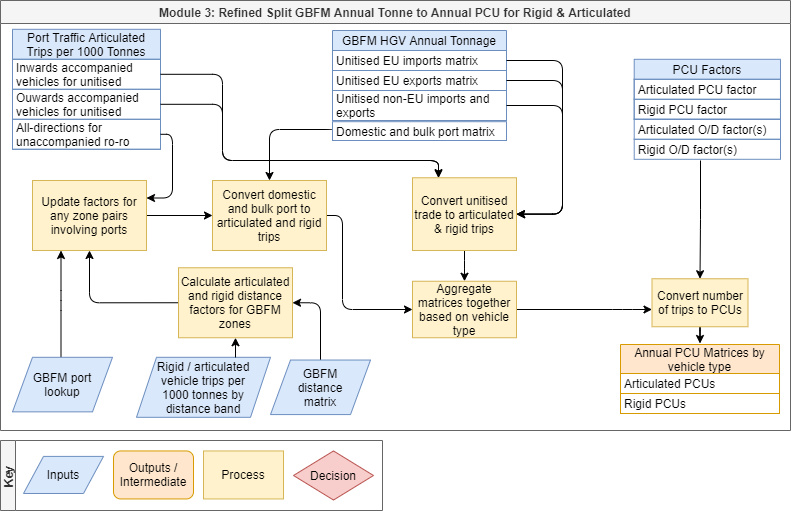

The diagram above was exported from draw.io. Its source (the exported page's mxGraphModel, read from the mxfile embedded in the PNG):
<mxGraphModel dx="1422" dy="794" grid="1" gridSize="10" guides="1" tooltips="1" connect="1" arrows="1" fold="1" page="1" pageScale="1" pageWidth="827" pageHeight="1169" math="1" shadow="0">
  <root>
    <mxCell id="0" />
    <mxCell id="1" parent="0" />
    <mxCell id="PIbB2k6j_Ha9ggWR_ChB-96" value="Key" style="swimlane;direction=east;portConstraintRotation=0;startSize=15;horizontal=0;fillColor=#f5f5f5;strokeColor=#666666;fontColor=#333333;" parent="1" vertex="1">
      <mxGeometry x="18" y="460" width="382" height="70" as="geometry" />
    </mxCell>
    <mxCell id="PIbB2k6j_Ha9ggWR_ChB-97" value="Inputs" style="shape=parallelogram;perimeter=parallelogramPerimeter;whiteSpace=wrap;html=1;fixedSize=1;shadow=0;glass=0;labelBackgroundColor=none;comic=0;sketch=0;strokeColor=#6c8ebf;strokeWidth=1;fillColor=#dae8fc;fontSize=12;spacingRight=10;spacingLeft=10;" parent="PIbB2k6j_Ha9ggWR_ChB-96" vertex="1">
      <mxGeometry x="23.000000000000114" y="15.899999999999999" width="80" height="37.090909090909086" as="geometry" />
    </mxCell>
    <mxCell id="PIbB2k6j_Ha9ggWR_ChB-98" value="Outputs / Intermediate" style="whiteSpace=wrap;html=1;shadow=0;glass=0;labelBackgroundColor=none;comic=0;sketch=0;strokeColor=#d79b00;strokeWidth=1;fillColor=#ffe6cc;fontSize=12;rounded=1;" parent="PIbB2k6j_Ha9ggWR_ChB-96" vertex="1">
      <mxGeometry x="113.00000000000011" y="10.45" width="80" height="48" as="geometry" />
    </mxCell>
    <mxCell id="PIbB2k6j_Ha9ggWR_ChB-99" value="Process" style="whiteSpace=wrap;html=1;shadow=0;glass=0;labelBackgroundColor=none;comic=0;sketch=0;strokeColor=#d6b656;strokeWidth=1;fillColor=#fff2cc;fontSize=12;" parent="PIbB2k6j_Ha9ggWR_ChB-96" vertex="1">
      <mxGeometry x="203.0000000000001" y="10.45" width="80" height="48" as="geometry" />
    </mxCell>
    <mxCell id="PIbB2k6j_Ha9ggWR_ChB-100" value="Decision" style="rhombus;whiteSpace=wrap;html=1;shadow=0;glass=0;labelBackgroundColor=none;comic=0;sketch=0;strokeColor=#b85450;strokeWidth=1;fillColor=#f8cecc;fontSize=12;" parent="PIbB2k6j_Ha9ggWR_ChB-96" vertex="1">
      <mxGeometry x="293.0000000000001" y="10.45" width="80" height="49.090909090909086" as="geometry" />
    </mxCell>
    <mxCell id="GjqGDGidD6TsaGhbgYLP-4" value="Module 3: Refined Split GBFM Annual Tonne to Annual PCU for Rigid &amp; Articulated" style="swimlane;labelBackgroundColor=none;fillColor=#f5f5f5;strokeColor=#666666;fontColor=#333333;whiteSpace=wrap;" parent="1" vertex="1">
      <mxGeometry x="18" y="20" width="790" height="430" as="geometry" />
    </mxCell>
    <mxCell id="GjqGDGidD6TsaGhbgYLP-41" value="Port Traffic Articulated Trips per 1000 Tonnes" style="swimlane;fontStyle=0;childLayout=stackLayout;horizontal=1;startSize=30;fillColor=#dae8fc;horizontalStack=0;resizeParent=1;resizeParentMax=0;resizeLast=0;collapsible=1;marginBottom=0;separatorColor=#6C8EBF;swimlaneFillColor=none;perimeterSpacing=1;swimlaneLine=1;arcSize=13;strokeColor=#6C8EBF;whiteSpace=wrap;" parent="GjqGDGidD6TsaGhbgYLP-4" vertex="1">
      <mxGeometry x="12" y="28.799999999999997" width="148" height="120" as="geometry">
        <mxRectangle x="390" y="438" width="100" height="20" as="alternateBounds" />
      </mxGeometry>
    </mxCell>
    <mxCell id="GjqGDGidD6TsaGhbgYLP-43" value="Inwards accompanied vehicles for unitised" style="text;fillColor=none;align=left;verticalAlign=middle;spacingLeft=4;spacingRight=4;overflow=hidden;rotatable=0;points=[[0,0.5],[1,0.5]];portConstraint=eastwest;strokeColor=#6C8EBF;spacing=0;whiteSpace=wrap;" parent="GjqGDGidD6TsaGhbgYLP-41" vertex="1">
      <mxGeometry y="30" width="148" height="30" as="geometry" />
    </mxCell>
    <mxCell id="GjqGDGidD6TsaGhbgYLP-44" value="Ouwards accompanied vehicles for unitised" style="text;fillColor=none;align=left;verticalAlign=middle;spacingLeft=4;spacingRight=4;overflow=hidden;rotatable=0;points=[[0,0.5],[1,0.5]];portConstraint=eastwest;strokeColor=#6C8EBF;spacing=0;whiteSpace=wrap;" parent="GjqGDGidD6TsaGhbgYLP-41" vertex="1">
      <mxGeometry y="60" width="148" height="30" as="geometry" />
    </mxCell>
    <mxCell id="GjqGDGidD6TsaGhbgYLP-42" value="All-directions for unaccompanied ro-ro" style="text;fillColor=none;align=left;verticalAlign=middle;spacingLeft=4;spacingRight=4;overflow=hidden;rotatable=0;points=[[0,0.5],[1,0.5]];portConstraint=eastwest;strokeColor=#6C8EBF;spacing=0;whiteSpace=wrap;" parent="GjqGDGidD6TsaGhbgYLP-41" vertex="1">
      <mxGeometry y="90" width="148" height="30" as="geometry" />
    </mxCell>
    <mxCell id="GjqGDGidD6TsaGhbgYLP-11" style="edgeStyle=orthogonalEdgeStyle;orthogonalLoop=1;jettySize=auto;html=1;entryX=0.5;entryY=0;entryDx=0;entryDy=0;" parent="GjqGDGidD6TsaGhbgYLP-4" target="GjqGDGidD6TsaGhbgYLP-21" edge="1">
      <mxGeometry relative="1" as="geometry">
        <mxPoint x="700" y="160" as="sourcePoint" />
      </mxGeometry>
    </mxCell>
    <mxCell id="GjqGDGidD6TsaGhbgYLP-77" style="edgeStyle=orthogonalEdgeStyle;orthogonalLoop=1;jettySize=auto;html=1;entryX=0.25;entryY=1;entryDx=0;entryDy=0;" parent="GjqGDGidD6TsaGhbgYLP-4" source="GjqGDGidD6TsaGhbgYLP-13" target="GjqGDGidD6TsaGhbgYLP-65" edge="1">
      <mxGeometry relative="1" as="geometry">
        <Array as="points">
          <mxPoint x="61" y="300" />
        </Array>
      </mxGeometry>
    </mxCell>
    <mxCell id="GjqGDGidD6TsaGhbgYLP-14" value="Annual PCU Matrices by vehicle type" style="swimlane;fontStyle=0;childLayout=stackLayout;horizontal=1;startSize=29;fillColor=#ffe6cc;horizontalStack=0;resizeParent=1;resizeParentMax=0;resizeLast=0;collapsible=1;marginBottom=0;separatorColor=#6C8EBF;swimlaneFillColor=none;perimeterSpacing=1;swimlaneLine=1;arcSize=13;strokeColor=#d79b00;whiteSpace=wrap;" parent="GjqGDGidD6TsaGhbgYLP-4" vertex="1">
      <mxGeometry x="620" y="344" width="159" height="69" as="geometry">
        <mxRectangle x="410" y="280" width="150" height="20" as="alternateBounds" />
      </mxGeometry>
    </mxCell>
    <mxCell id="GjqGDGidD6TsaGhbgYLP-15" value="Articulated PCUs" style="text;align=left;verticalAlign=middle;spacingLeft=4;spacingRight=4;overflow=hidden;rotatable=0;points=[[0,0.5],[1,0.5]];portConstraint=eastwest;strokeColor=#d79b00;spacing=0;" parent="GjqGDGidD6TsaGhbgYLP-14" vertex="1">
      <mxGeometry y="29" width="159" height="20" as="geometry" />
    </mxCell>
    <mxCell id="GjqGDGidD6TsaGhbgYLP-18" value="Rigid PCUs" style="text;align=left;verticalAlign=middle;spacingLeft=4;spacingRight=4;overflow=hidden;rotatable=0;points=[[0,0.5],[1,0.5]];portConstraint=eastwest;strokeColor=#d79b00;spacing=0;" parent="GjqGDGidD6TsaGhbgYLP-14" vertex="1">
      <mxGeometry y="49" width="159" height="20" as="geometry" />
    </mxCell>
    <mxCell id="GjqGDGidD6TsaGhbgYLP-13" value="GBFM port lookup" style="shape=parallelogram;perimeter=parallelogramPerimeter;whiteSpace=wrap;html=1;fixedSize=1;shadow=0;glass=0;labelBackgroundColor=none;comic=0;sketch=0;strokeColor=#6c8ebf;strokeWidth=1;fillColor=#dae8fc;fontSize=12;spacingRight=10;spacingLeft=10;" parent="GjqGDGidD6TsaGhbgYLP-4" vertex="1">
      <mxGeometry x="12" y="356.8100000000001" width="100" height="54.54" as="geometry" />
    </mxCell>
    <mxCell id="GjqGDGidD6TsaGhbgYLP-69" style="edgeStyle=orthogonalEdgeStyle;orthogonalLoop=1;jettySize=auto;html=1;" parent="GjqGDGidD6TsaGhbgYLP-4" source="GjqGDGidD6TsaGhbgYLP-21" target="GjqGDGidD6TsaGhbgYLP-14" edge="1">
      <mxGeometry relative="1" as="geometry" />
    </mxCell>
    <mxCell id="GjqGDGidD6TsaGhbgYLP-21" value="Convert number of trips to PCUs" style="whiteSpace=wrap;html=1;shadow=0;glass=0;labelBackgroundColor=none;comic=0;sketch=0;strokeColor=#d6b656;strokeWidth=1;fillColor=#fff2cc;fontSize=12;" parent="GjqGDGidD6TsaGhbgYLP-4" vertex="1">
      <mxGeometry x="651.5" y="278.25" width="96" height="48" as="geometry" />
    </mxCell>
    <mxCell id="mkHLtk3UCjKsWtfHmBAy-3" style="edgeStyle=orthogonalEdgeStyle;orthogonalLoop=1;jettySize=auto;html=1;exitX=0.5;exitY=0;exitDx=0;exitDy=0;entryX=1;entryY=0.5;entryDx=0;entryDy=0;rounded=1;" parent="GjqGDGidD6TsaGhbgYLP-4" source="GjqGDGidD6TsaGhbgYLP-33" target="GjqGDGidD6TsaGhbgYLP-62" edge="1">
      <mxGeometry relative="1" as="geometry" />
    </mxCell>
    <mxCell id="GjqGDGidD6TsaGhbgYLP-33" value="GBFM distance matrix" style="shape=parallelogram;perimeter=parallelogramPerimeter;whiteSpace=wrap;html=1;fixedSize=1;shadow=0;glass=0;labelBackgroundColor=none;comic=0;sketch=0;strokeColor=#6c8ebf;strokeWidth=1;fillColor=#dae8fc;fontSize=12;spacingRight=10;spacingLeft=10;" parent="GjqGDGidD6TsaGhbgYLP-4" vertex="1">
      <mxGeometry x="270" y="359.5400000000001" width="100" height="54.54" as="geometry" />
    </mxCell>
    <mxCell id="GjqGDGidD6TsaGhbgYLP-74" style="edgeStyle=orthogonalEdgeStyle;orthogonalLoop=1;jettySize=auto;html=1;" parent="GjqGDGidD6TsaGhbgYLP-4" source="GjqGDGidD6TsaGhbgYLP-54" target="GjqGDGidD6TsaGhbgYLP-72" edge="1">
      <mxGeometry relative="1" as="geometry" />
    </mxCell>
    <mxCell id="GjqGDGidD6TsaGhbgYLP-54" value="Convert unitised trade to articulated &amp;amp; rigid trips" style="whiteSpace=wrap;html=1;shadow=0;glass=0;labelBackgroundColor=none;comic=0;sketch=0;strokeColor=#d6b656;strokeWidth=1;fillColor=#fff2cc;fontSize=12;" parent="GjqGDGidD6TsaGhbgYLP-4" vertex="1">
      <mxGeometry x="412" y="177.25" width="104" height="72.75" as="geometry" />
    </mxCell>
    <mxCell id="GjqGDGidD6TsaGhbgYLP-60" style="edgeStyle=orthogonalEdgeStyle;orthogonalLoop=1;jettySize=auto;html=1;exitX=1;exitY=0.5;exitDx=0;exitDy=0;entryX=0.25;entryY=0;entryDx=0;entryDy=0;" parent="GjqGDGidD6TsaGhbgYLP-4" source="GjqGDGidD6TsaGhbgYLP-43" target="GjqGDGidD6TsaGhbgYLP-54" edge="1">
      <mxGeometry relative="1" as="geometry">
        <mxPoint x="561" y="197" as="targetPoint" />
        <Array as="points">
          <mxPoint x="222" y="74" />
          <mxPoint x="222" y="160" />
          <mxPoint x="438" y="160" />
        </Array>
      </mxGeometry>
    </mxCell>
    <mxCell id="GjqGDGidD6TsaGhbgYLP-67" style="edgeStyle=orthogonalEdgeStyle;orthogonalLoop=1;jettySize=auto;html=1;exitX=0;exitY=0.5;exitDx=0;exitDy=0;" parent="GjqGDGidD6TsaGhbgYLP-4" source="GjqGDGidD6TsaGhbgYLP-62" target="GjqGDGidD6TsaGhbgYLP-65" edge="1">
      <mxGeometry relative="1" as="geometry">
        <Array as="points">
          <mxPoint x="89" y="302" />
        </Array>
      </mxGeometry>
    </mxCell>
    <mxCell id="GjqGDGidD6TsaGhbgYLP-62" value="Calculate articulated and rigid distance factors for GBFM zones" style="whiteSpace=wrap;html=1;shadow=0;glass=0;labelBackgroundColor=none;comic=0;sketch=0;strokeColor=#d6b656;strokeWidth=1;fillColor=#fff2cc;fontSize=12;" parent="GjqGDGidD6TsaGhbgYLP-4" vertex="1">
      <mxGeometry x="178" y="267.25" width="114" height="70" as="geometry" />
    </mxCell>
    <mxCell id="GjqGDGidD6TsaGhbgYLP-71" style="edgeStyle=orthogonalEdgeStyle;orthogonalLoop=1;jettySize=auto;html=1;" parent="GjqGDGidD6TsaGhbgYLP-4" source="GjqGDGidD6TsaGhbgYLP-65" target="GjqGDGidD6TsaGhbgYLP-68" edge="1">
      <mxGeometry relative="1" as="geometry" />
    </mxCell>
    <mxCell id="GjqGDGidD6TsaGhbgYLP-65" value="Update factors for any zone pairs involving ports" style="whiteSpace=wrap;html=1;shadow=0;glass=0;labelBackgroundColor=none;comic=0;sketch=0;strokeColor=#d6b656;strokeWidth=1;fillColor=#fff2cc;fontSize=12;" parent="GjqGDGidD6TsaGhbgYLP-4" vertex="1">
      <mxGeometry x="32" y="180" width="114" height="70" as="geometry" />
    </mxCell>
    <mxCell id="GjqGDGidD6TsaGhbgYLP-66" style="edgeStyle=orthogonalEdgeStyle;orthogonalLoop=1;jettySize=auto;html=1;entryX=1;entryY=0.25;entryDx=0;entryDy=0;exitX=1;exitY=0.5;exitDx=0;exitDy=0;" parent="GjqGDGidD6TsaGhbgYLP-4" source="GjqGDGidD6TsaGhbgYLP-42" target="GjqGDGidD6TsaGhbgYLP-65" edge="1">
      <mxGeometry relative="1" as="geometry">
        <Array as="points">
          <mxPoint x="172" y="134" />
          <mxPoint x="172" y="198" />
        </Array>
      </mxGeometry>
    </mxCell>
    <mxCell id="GjqGDGidD6TsaGhbgYLP-79" style="edgeStyle=orthogonalEdgeStyle;orthogonalLoop=1;jettySize=auto;html=1;entryX=0;entryY=0.5;entryDx=0;entryDy=0;exitX=1;exitY=0.5;exitDx=0;exitDy=0;" parent="GjqGDGidD6TsaGhbgYLP-4" source="GjqGDGidD6TsaGhbgYLP-68" target="GjqGDGidD6TsaGhbgYLP-72" edge="1">
      <mxGeometry relative="1" as="geometry">
        <mxPoint x="342" y="257" as="sourcePoint" />
        <Array as="points">
          <mxPoint x="342" y="215" />
          <mxPoint x="342" y="309" />
        </Array>
      </mxGeometry>
    </mxCell>
    <mxCell id="GjqGDGidD6TsaGhbgYLP-68" value="Convert domestic and bulk port to articulated and rigid trips" style="whiteSpace=wrap;html=1;shadow=0;glass=0;labelBackgroundColor=none;comic=0;sketch=0;strokeColor=#d6b656;strokeWidth=1;fillColor=#fff2cc;fontSize=12;" parent="GjqGDGidD6TsaGhbgYLP-4" vertex="1">
      <mxGeometry x="212" y="180" width="114" height="70" as="geometry" />
    </mxCell>
    <mxCell id="GjqGDGidD6TsaGhbgYLP-75" style="edgeStyle=orthogonalEdgeStyle;orthogonalLoop=1;jettySize=auto;html=1;exitX=1;exitY=0.5;exitDx=0;exitDy=0;" parent="GjqGDGidD6TsaGhbgYLP-4" source="GjqGDGidD6TsaGhbgYLP-72" target="GjqGDGidD6TsaGhbgYLP-21" edge="1">
      <mxGeometry relative="1" as="geometry">
        <Array as="points">
          <mxPoint x="622" y="309" />
          <mxPoint x="622" y="309" />
        </Array>
      </mxGeometry>
    </mxCell>
    <mxCell id="GjqGDGidD6TsaGhbgYLP-72" value="Aggregate matrices together based on vehicle type" style="whiteSpace=wrap;html=1;shadow=0;glass=0;labelBackgroundColor=none;comic=0;sketch=0;strokeColor=#d6b656;strokeWidth=1;fillColor=#fff2cc;fontSize=12;" parent="GjqGDGidD6TsaGhbgYLP-4" vertex="1">
      <mxGeometry x="412" y="280.75" width="104" height="56.5" as="geometry" />
    </mxCell>
    <mxCell id="GjqGDGidD6TsaGhbgYLP-78" style="edgeStyle=orthogonalEdgeStyle;orthogonalLoop=1;jettySize=auto;html=1;entryX=0.5;entryY=0;entryDx=0;entryDy=0;exitX=0;exitY=0.5;exitDx=0;exitDy=0;" parent="GjqGDGidD6TsaGhbgYLP-4" source="GjqGDGidD6TsaGhbgYLP-46" target="GjqGDGidD6TsaGhbgYLP-68" edge="1">
      <mxGeometry relative="1" as="geometry">
        <Array as="points">
          <mxPoint x="332" y="129" />
          <mxPoint x="269" y="129" />
        </Array>
      </mxGeometry>
    </mxCell>
    <mxCell id="GjqGDGidD6TsaGhbgYLP-39" value="Rigid / articulated vehicle trips per 1000 tonnes by distance band" style="shape=parallelogram;perimeter=parallelogramPerimeter;whiteSpace=wrap;html=1;fixedSize=1;shadow=0;glass=0;labelBackgroundColor=none;comic=0;sketch=0;strokeColor=#6c8ebf;strokeWidth=1;fillColor=#dae8fc;fontSize=12;spacingRight=10;spacingLeft=10;" parent="GjqGDGidD6TsaGhbgYLP-4" vertex="1">
      <mxGeometry x="136" y="356.80999999999995" width="134" height="60" as="geometry" />
    </mxCell>
    <mxCell id="HZmXBhzW8AGc-roIFUdb-4" value="Articulated O/D factor(s)" style="text;fillColor=none;align=left;verticalAlign=middle;spacingLeft=4;spacingRight=4;overflow=hidden;rotatable=0;points=[[0,0.5],[1,0.5]];portConstraint=eastwest;strokeColor=#6C8EBF;spacing=0;" vertex="1" parent="GjqGDGidD6TsaGhbgYLP-4">
      <mxGeometry x="633.71" y="118.8" width="146.29" height="20" as="geometry" />
    </mxCell>
    <mxCell id="HZmXBhzW8AGc-roIFUdb-7" value="" style="group" vertex="1" connectable="0" parent="GjqGDGidD6TsaGhbgYLP-4">
      <mxGeometry x="633.71" y="58.8" width="146.29" height="100" as="geometry" />
    </mxCell>
    <mxCell id="GjqGDGidD6TsaGhbgYLP-6" value="PCU Factors" style="swimlane;fontStyle=0;childLayout=stackLayout;horizontal=1;startSize=20;fillColor=#dae8fc;horizontalStack=0;resizeParent=1;resizeParentMax=0;resizeLast=0;collapsible=1;marginBottom=0;separatorColor=#6C8EBF;swimlaneFillColor=none;perimeterSpacing=1;swimlaneLine=1;arcSize=13;strokeColor=#6C8EBF;" parent="HZmXBhzW8AGc-roIFUdb-7" vertex="1">
      <mxGeometry width="146.27888204894367" height="60" as="geometry">
        <mxRectangle x="390" y="438" width="100" height="20" as="alternateBounds" />
      </mxGeometry>
    </mxCell>
    <mxCell id="GjqGDGidD6TsaGhbgYLP-7" value="Articulated PCU factor" style="text;fillColor=none;align=left;verticalAlign=middle;spacingLeft=4;spacingRight=4;overflow=hidden;rotatable=0;points=[[0,0.5],[1,0.5]];portConstraint=eastwest;strokeColor=#6C8EBF;spacing=0;" parent="GjqGDGidD6TsaGhbgYLP-6" vertex="1">
      <mxGeometry y="20" width="146.27888204894367" height="19.999999999999996" as="geometry" />
    </mxCell>
    <mxCell id="GjqGDGidD6TsaGhbgYLP-8" value="Rigid PCU factor" style="text;fillColor=none;align=left;verticalAlign=middle;spacingLeft=4;spacingRight=4;overflow=hidden;rotatable=0;points=[[0,0.5],[1,0.5]];portConstraint=eastwest;strokeColor=#6C8EBF;spacing=0;" parent="GjqGDGidD6TsaGhbgYLP-6" vertex="1">
      <mxGeometry y="40" width="146.27888204894367" height="19.999999999999996" as="geometry" />
    </mxCell>
    <mxCell id="HZmXBhzW8AGc-roIFUdb-5" value="Rigid O/D factor(s)" style="text;fillColor=none;align=left;verticalAlign=middle;spacingLeft=4;spacingRight=4;overflow=hidden;rotatable=0;points=[[0,0.5],[1,0.5]];portConstraint=eastwest;strokeColor=#6C8EBF;spacing=0;" vertex="1" parent="HZmXBhzW8AGc-roIFUdb-7">
      <mxGeometry x="0.011117951056381444" y="80" width="146.27888204894367" height="19.999999999999996" as="geometry" />
    </mxCell>
    <mxCell id="HZmXBhzW8AGc-roIFUdb-9" value="" style="group" vertex="1" connectable="0" parent="GjqGDGidD6TsaGhbgYLP-4">
      <mxGeometry x="332" y="29.999999999999996" width="174" height="110.00000000000001" as="geometry" />
    </mxCell>
    <mxCell id="GjqGDGidD6TsaGhbgYLP-36" value="GBFM HGV Annual Tonnage" style="swimlane;fontStyle=0;childLayout=stackLayout;horizontal=1;startSize=20;fillColor=#dae8fc;horizontalStack=0;resizeParent=1;resizeParentMax=0;resizeLast=0;collapsible=1;marginBottom=0;separatorColor=#6C8EBF;swimlaneFillColor=none;perimeterSpacing=1;swimlaneLine=1;arcSize=13;strokeColor=#6C8EBF;" parent="HZmXBhzW8AGc-roIFUdb-9" vertex="1">
      <mxGeometry width="174" height="90" as="geometry">
        <mxRectangle x="390" y="438" width="100" height="20" as="alternateBounds" />
      </mxGeometry>
    </mxCell>
    <mxCell id="GjqGDGidD6TsaGhbgYLP-47" value="Unitised EU imports matrix" style="text;fillColor=none;align=left;verticalAlign=middle;spacingLeft=4;spacingRight=4;overflow=hidden;rotatable=0;points=[[0,0.5],[1,0.5]];portConstraint=eastwest;strokeColor=#6C8EBF;spacing=0;" parent="GjqGDGidD6TsaGhbgYLP-36" vertex="1">
      <mxGeometry y="20" width="174" height="20" as="geometry" />
    </mxCell>
    <mxCell id="GjqGDGidD6TsaGhbgYLP-48" value="Unitised EU exports matrix" style="text;fillColor=none;align=left;verticalAlign=middle;spacingLeft=4;spacingRight=4;overflow=hidden;rotatable=0;points=[[0,0.5],[1,0.5]];portConstraint=eastwest;strokeColor=#6C8EBF;spacing=0;" parent="GjqGDGidD6TsaGhbgYLP-36" vertex="1">
      <mxGeometry y="40" width="174" height="20" as="geometry" />
    </mxCell>
    <mxCell id="GjqGDGidD6TsaGhbgYLP-49" value="Unitised non-EU imports and exports" style="text;fillColor=none;align=left;verticalAlign=middle;spacingLeft=4;spacingRight=4;overflow=hidden;rotatable=0;points=[[0,0.5],[1,0.5]];portConstraint=eastwest;strokeColor=#6C8EBF;spacing=0;whiteSpace=wrap;" parent="GjqGDGidD6TsaGhbgYLP-36" vertex="1">
      <mxGeometry y="60" width="174" height="30" as="geometry" />
    </mxCell>
    <mxCell id="GjqGDGidD6TsaGhbgYLP-46" value="Domestic and bulk port matrix" style="text;fillColor=none;align=left;verticalAlign=middle;spacingLeft=4;spacingRight=4;overflow=hidden;rotatable=0;points=[[0,0.5],[1,0.5]];portConstraint=eastwest;strokeColor=#6C8EBF;spacing=0;" parent="HZmXBhzW8AGc-roIFUdb-9" vertex="1">
      <mxGeometry y="91.2" width="174" height="18.8" as="geometry" />
    </mxCell>
    <mxCell id="HZmXBhzW8AGc-roIFUdb-11" style="edgeStyle=orthogonalEdgeStyle;orthogonalLoop=1;jettySize=auto;html=1;entryX=0.5;entryY=1;entryDx=0;entryDy=0;rounded=1;" edge="1" parent="GjqGDGidD6TsaGhbgYLP-4" target="GjqGDGidD6TsaGhbgYLP-62">
      <mxGeometry relative="1" as="geometry">
        <mxPoint x="235" y="357" as="sourcePoint" />
        <mxPoint x="270" y="305.5" as="targetPoint" />
      </mxGeometry>
    </mxCell>
    <mxCell id="HZmXBhzW8AGc-roIFUdb-18" style="edgeStyle=orthogonalEdgeStyle;orthogonalLoop=1;jettySize=auto;html=1;exitX=1;exitY=0.5;exitDx=0;exitDy=0;entryX=0.25;entryY=0;entryDx=0;entryDy=0;" edge="1" parent="GjqGDGidD6TsaGhbgYLP-4" source="GjqGDGidD6TsaGhbgYLP-44" target="GjqGDGidD6TsaGhbgYLP-54">
      <mxGeometry relative="1" as="geometry">
        <mxPoint x="440" y="134" as="sourcePoint" />
        <mxPoint x="561" y="197.25" as="targetPoint" />
        <Array as="points">
          <mxPoint x="222" y="104" />
          <mxPoint x="222" y="160" />
          <mxPoint x="438" y="160" />
        </Array>
      </mxGeometry>
    </mxCell>
    <mxCell id="HZmXBhzW8AGc-roIFUdb-22" value="" style="edgeStyle=elbowEdgeStyle;elbow=horizontal;endArrow=classic;html=1;exitX=1;exitY=0.5;exitDx=0;exitDy=0;entryX=1;entryY=0.5;entryDx=0;entryDy=0;" edge="1" parent="GjqGDGidD6TsaGhbgYLP-4" source="GjqGDGidD6TsaGhbgYLP-47" target="GjqGDGidD6TsaGhbgYLP-54">
      <mxGeometry width="50" height="50" relative="1" as="geometry">
        <mxPoint x="372" y="260" as="sourcePoint" />
        <mxPoint x="422" y="210" as="targetPoint" />
        <Array as="points">
          <mxPoint x="562" y="140" />
        </Array>
      </mxGeometry>
    </mxCell>
    <mxCell id="HZmXBhzW8AGc-roIFUdb-21" value="" style="edgeStyle=elbowEdgeStyle;elbow=horizontal;endArrow=classic;html=1;exitX=1;exitY=0.5;exitDx=0;exitDy=0;entryX=1;entryY=0.5;entryDx=0;entryDy=0;" edge="1" parent="GjqGDGidD6TsaGhbgYLP-4" source="GjqGDGidD6TsaGhbgYLP-48" target="GjqGDGidD6TsaGhbgYLP-54">
      <mxGeometry width="50" height="50" relative="1" as="geometry">
        <mxPoint x="372" y="260" as="sourcePoint" />
        <mxPoint x="422" y="210" as="targetPoint" />
        <Array as="points">
          <mxPoint x="562" y="150" />
        </Array>
      </mxGeometry>
    </mxCell>
    <mxCell id="HZmXBhzW8AGc-roIFUdb-23" value="" style="edgeStyle=elbowEdgeStyle;elbow=horizontal;endArrow=classic;html=1;exitX=1;exitY=0.5;exitDx=0;exitDy=0;entryX=1;entryY=0.5;entryDx=0;entryDy=0;" edge="1" parent="GjqGDGidD6TsaGhbgYLP-4" source="GjqGDGidD6TsaGhbgYLP-49" target="GjqGDGidD6TsaGhbgYLP-54">
      <mxGeometry width="50" height="50" relative="1" as="geometry">
        <mxPoint x="372" y="260" as="sourcePoint" />
        <mxPoint x="422" y="210" as="targetPoint" />
        <Array as="points">
          <mxPoint x="562" y="160" />
        </Array>
      </mxGeometry>
    </mxCell>
  </root>
</mxGraphModel>